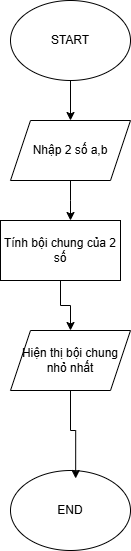

The diagram above was exported from draw.io. Its source (the exported page's mxGraphModel, read from the mxfile embedded in the PNG):
<mxGraphModel dx="1050" dy="530" grid="1" gridSize="10" guides="1" tooltips="1" connect="1" arrows="1" fold="1" page="1" pageScale="1" pageWidth="850" pageHeight="1100" math="0" shadow="0">
  <root>
    <mxCell id="0" />
    <mxCell id="1" parent="0" />
    <mxCell id="vuLZ2uE9E19zzxdEcQ_J-1" value="START" style="ellipse;whiteSpace=wrap;html=1;" vertex="1" parent="1">
      <mxGeometry x="340" width="120" height="80" as="geometry" />
    </mxCell>
    <mxCell id="vuLZ2uE9E19zzxdEcQ_J-2" value="" style="endArrow=classic;html=1;rounded=0;exitX=0.5;exitY=1;exitDx=0;exitDy=0;" edge="1" parent="1" source="vuLZ2uE9E19zzxdEcQ_J-1">
      <mxGeometry width="50" height="50" relative="1" as="geometry">
        <mxPoint x="400" y="300" as="sourcePoint" />
        <mxPoint x="400" y="120" as="targetPoint" />
      </mxGeometry>
    </mxCell>
    <mxCell id="vuLZ2uE9E19zzxdEcQ_J-4" style="edgeStyle=orthogonalEdgeStyle;rounded=0;orthogonalLoop=1;jettySize=auto;html=1;exitX=0.5;exitY=1;exitDx=0;exitDy=0;" edge="1" parent="1" source="vuLZ2uE9E19zzxdEcQ_J-3">
      <mxGeometry relative="1" as="geometry">
        <mxPoint x="400" y="220" as="targetPoint" />
      </mxGeometry>
    </mxCell>
    <mxCell id="vuLZ2uE9E19zzxdEcQ_J-3" value="Nhập 2 số a,b" style="shape=parallelogram;perimeter=parallelogramPerimeter;whiteSpace=wrap;html=1;fixedSize=1;" vertex="1" parent="1">
      <mxGeometry x="340" y="120" width="120" height="60" as="geometry" />
    </mxCell>
    <mxCell id="vuLZ2uE9E19zzxdEcQ_J-45" value="END" style="ellipse;whiteSpace=wrap;html=1;" vertex="1" parent="1">
      <mxGeometry x="340" y="470" width="120" height="80" as="geometry" />
    </mxCell>
    <mxCell id="vuLZ2uE9E19zzxdEcQ_J-53" style="edgeStyle=orthogonalEdgeStyle;rounded=0;orthogonalLoop=1;jettySize=auto;html=1;exitX=0.5;exitY=1;exitDx=0;exitDy=0;entryX=0.5;entryY=0;entryDx=0;entryDy=0;" edge="1" parent="1" source="vuLZ2uE9E19zzxdEcQ_J-51" target="vuLZ2uE9E19zzxdEcQ_J-52">
      <mxGeometry relative="1" as="geometry" />
    </mxCell>
    <mxCell id="vuLZ2uE9E19zzxdEcQ_J-51" value="Tính bội chung của 2 số" style="rounded=0;whiteSpace=wrap;html=1;" vertex="1" parent="1">
      <mxGeometry x="330" y="220" width="120" height="60" as="geometry" />
    </mxCell>
    <mxCell id="vuLZ2uE9E19zzxdEcQ_J-52" value="Hiện thị bội chung nhỏ nhất" style="shape=parallelogram;perimeter=parallelogramPerimeter;whiteSpace=wrap;html=1;fixedSize=1;" vertex="1" parent="1">
      <mxGeometry x="340" y="330" width="120" height="60" as="geometry" />
    </mxCell>
    <mxCell id="vuLZ2uE9E19zzxdEcQ_J-54" style="edgeStyle=orthogonalEdgeStyle;rounded=0;orthogonalLoop=1;jettySize=auto;html=1;exitX=0.5;exitY=1;exitDx=0;exitDy=0;entryX=0.543;entryY=0.1;entryDx=0;entryDy=0;entryPerimeter=0;" edge="1" parent="1" source="vuLZ2uE9E19zzxdEcQ_J-52" target="vuLZ2uE9E19zzxdEcQ_J-45">
      <mxGeometry relative="1" as="geometry" />
    </mxCell>
  </root>
</mxGraphModel>